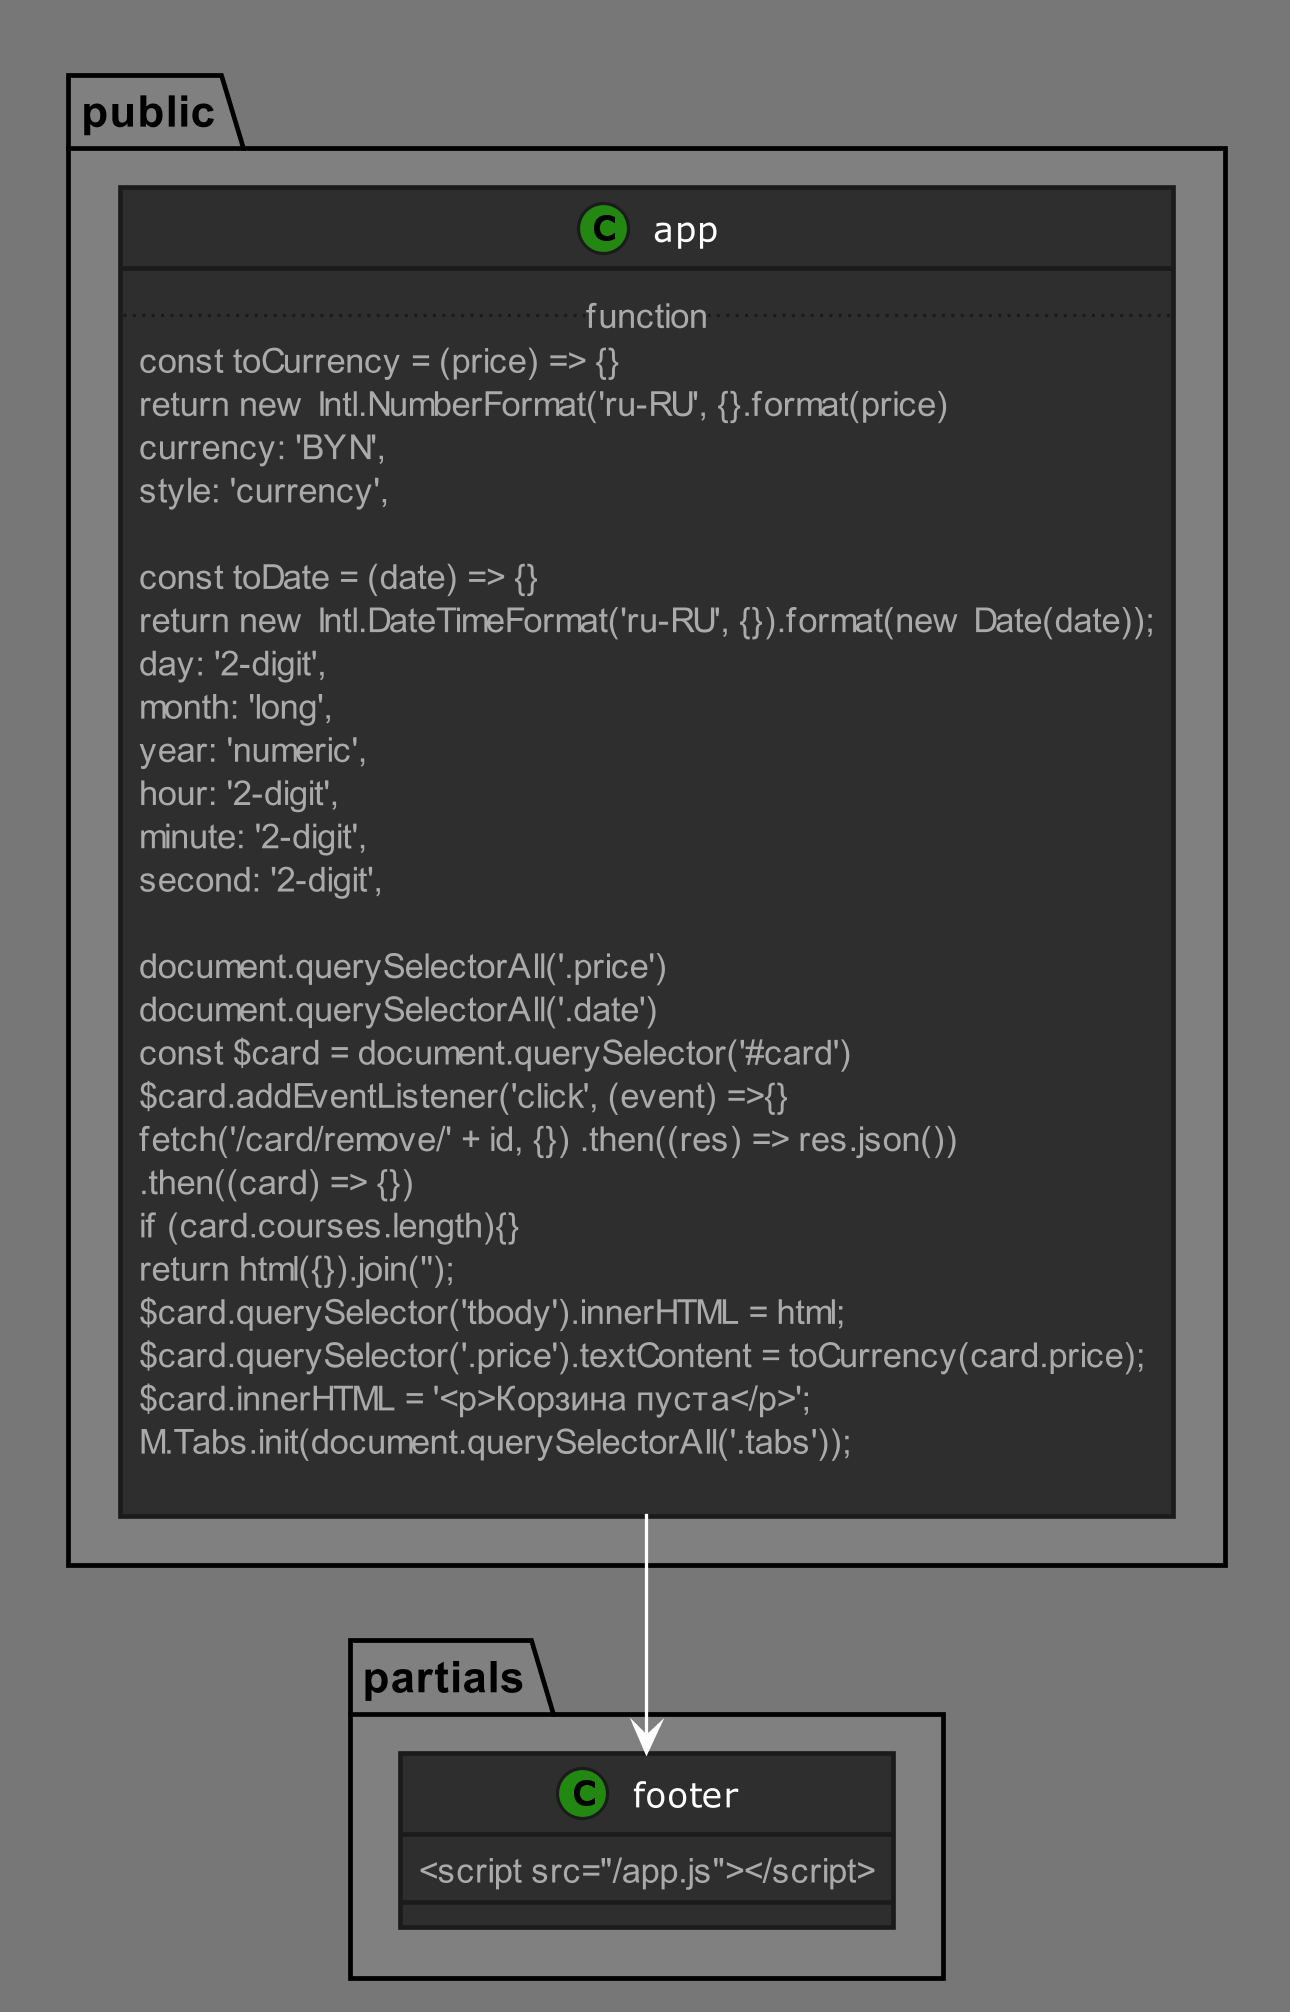

The diagram above was rendered by PlantUML. Its source (embedded in the PNG):
@startuml
!define DARKGREEN
!includeurl https://raw.githubusercontent.com/Drakemor/RedDress-PlantUML/master/style.puml
skinparam {
    Shadowing false
    Dpi 300
    ' classFontSize 40
    ' classAttributeFontSize 35
    ' PackageFontSize 50
    ' classAttributeFontStyle "Regular"
    ' classAttributeFontName  "Gill Sans"
    ' ClassAttributeFontColor red
}

package "public" #gray{
    class app{
        ..function..
        const toCurrency = (price) => {}
        return new Intl.NumberFormat('ru-RU', {}.format(price)
        currency: 'BYN',
        style: 'currency',

        const toDate = (date) => {}
        return new Intl.DateTimeFormat('ru-RU', {}).format(new Date(date));
        day: '2-digit',
        month: 'long',
        year: 'numeric',
        hour: '2-digit',
        minute: '2-digit',
        second: '2-digit',

        document.querySelectorAll('.price')
        document.querySelectorAll('.date')
        const $card = document.querySelector('#card')
        $card.addEventListener('click', (event) =>{}
        fetch('/card/remove/' + id, {}) .then((res) => res.json())
        .then((card) => {})
        if (card.courses.length){}
        return html({}).join('');
        $card.querySelector('tbody').innerHTML = html;
        $card.querySelector('.price').textContent = toCurrency(card.price);
        $card.innerHTML = '<p>Корзина пуста</p>';
        M.Tabs.init(document.querySelectorAll('.tabs'));

    }
}
package "partials" #gray{
    class footer{
        <script src="/app.js"></script>
    }
}

app --> footer

@enduml